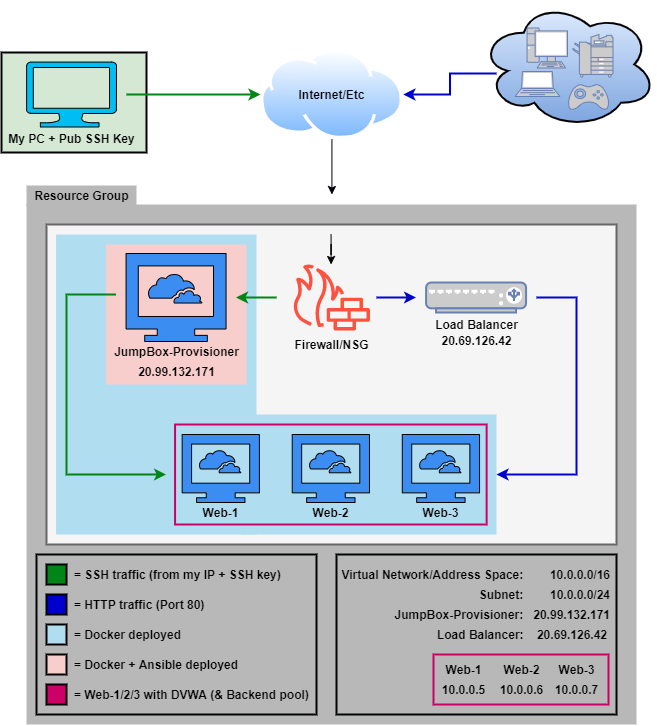

The diagram above was exported from draw.io. Its source (the exported page's mxGraphModel, read from the mxfile embedded in the PNG):
<mxGraphModel dx="1422" dy="762" grid="1" gridSize="10" guides="1" tooltips="1" connect="1" arrows="1" fold="1" page="1" pageScale="1" pageWidth="850" pageHeight="1100" math="0" shadow="0">
  <root>
    <mxCell id="0" />
    <mxCell id="1" parent="0" />
    <mxCell id="zziyI2RRdboM1bILsf-n-112" value="" style="whiteSpace=wrap;html=1;strokeWidth=2;fillColor=#d5e8d4;" parent="1" vertex="1">
      <mxGeometry x="95" y="88" width="145" height="100" as="geometry" />
    </mxCell>
    <mxCell id="zziyI2RRdboM1bILsf-n-111" style="edgeStyle=orthogonalEdgeStyle;rounded=0;orthogonalLoop=1;jettySize=auto;html=1;entryX=1;entryY=0.5;entryDx=0;entryDy=0;fontColor=#CC0066;strokeColor=#0000CC;strokeWidth=2;" parent="1" target="zziyI2RRdboM1bILsf-n-1" edge="1">
      <mxGeometry relative="1" as="geometry">
        <mxPoint x="590" y="109" as="sourcePoint" />
      </mxGeometry>
    </mxCell>
    <mxCell id="zziyI2RRdboM1bILsf-n-110" value="" style="ellipse;shape=cloud;whiteSpace=wrap;html=1;strokeWidth=2;fillColor=#dae8fc;gradientColor=#7ea6e0;" parent="1" vertex="1">
      <mxGeometry x="573.05" y="36.25" width="176.95" height="127.5" as="geometry" />
    </mxCell>
    <mxCell id="zziyI2RRdboM1bILsf-n-106" value="" style="fontColor=#0066CC;verticalAlign=top;verticalLabelPosition=bottom;labelPosition=center;align=center;html=1;outlineConnect=0;fillColor=#CCCCCC;strokeColor=#6881B3;gradientColor=none;gradientDirection=north;strokeWidth=2;shape=mxgraph.networks.copier;" parent="1" vertex="1">
      <mxGeometry x="666.5" y="70" width="40" height="42.5" as="geometry" />
    </mxCell>
    <mxCell id="zziyI2RRdboM1bILsf-n-105" value="" style="fontColor=#0066CC;verticalAlign=top;verticalLabelPosition=bottom;labelPosition=center;align=center;html=1;outlineConnect=0;fillColor=#CCCCCC;strokeColor=#6881B3;gradientColor=none;gradientDirection=north;strokeWidth=2;shape=mxgraph.networks.pc;" parent="1" vertex="1">
      <mxGeometry x="620.57" y="63.5" width="40.43" height="40" as="geometry" />
    </mxCell>
    <mxCell id="zziyI2RRdboM1bILsf-n-46" value="" style="whiteSpace=wrap;html=1;strokeWidth=2;fillColor=#B8B8B8;strokeColor=none;" parent="1" vertex="1">
      <mxGeometry x="120" y="240" width="610" height="520" as="geometry" />
    </mxCell>
    <mxCell id="zziyI2RRdboM1bILsf-n-24" value="" style="whiteSpace=wrap;html=1;fillColor=#f5f5f5;strokeWidth=2;strokeColor=#666666;fontColor=#333333;" parent="1" vertex="1">
      <mxGeometry x="140" y="260" width="570" height="320" as="geometry" />
    </mxCell>
    <mxCell id="zziyI2RRdboM1bILsf-n-37" value="" style="whiteSpace=wrap;html=1;strokeWidth=2;strokeColor=none;fillColor=#B1DDF0;" parent="1" vertex="1">
      <mxGeometry x="149.57" y="270" width="200.43" height="300" as="geometry" />
    </mxCell>
    <mxCell id="zziyI2RRdboM1bILsf-n-41" value="" style="whiteSpace=wrap;html=1;strokeWidth=2;strokeColor=none;fillColor=#F8CECC;" parent="1" vertex="1">
      <mxGeometry x="199.57" y="280" width="140.43" height="140" as="geometry" />
    </mxCell>
    <mxCell id="zziyI2RRdboM1bILsf-n-38" value="" style="whiteSpace=wrap;html=1;strokeWidth=2;strokeColor=none;fillColor=#B1DDF0;" parent="1" vertex="1">
      <mxGeometry x="334.57" y="450" width="255.43" height="120" as="geometry" />
    </mxCell>
    <mxCell id="zziyI2RRdboM1bILsf-n-15" value="" style="whiteSpace=wrap;html=1;fillColor=none;strokeColor=#CC0066;strokeWidth=2;" parent="1" vertex="1">
      <mxGeometry x="268.57" y="460" width="311.57" height="100" as="geometry" />
    </mxCell>
    <mxCell id="zziyI2RRdboM1bILsf-n-7" style="edgeStyle=orthogonalEdgeStyle;rounded=0;orthogonalLoop=1;jettySize=auto;html=1;" parent="1" target="zziyI2RRdboM1bILsf-n-2" edge="1">
      <mxGeometry relative="1" as="geometry">
        <mxPoint x="424.57" y="270" as="sourcePoint" />
      </mxGeometry>
    </mxCell>
    <mxCell id="zziyI2RRdboM1bILsf-n-48" style="edgeStyle=none;rounded=0;orthogonalLoop=1;jettySize=auto;html=1;fontColor=#CC0066;strokeWidth=1;strokeColor=#000005;" parent="1" source="zziyI2RRdboM1bILsf-n-1" edge="1">
      <mxGeometry relative="1" as="geometry">
        <mxPoint x="425.43000000000006" y="230" as="targetPoint" />
      </mxGeometry>
    </mxCell>
    <mxCell id="zziyI2RRdboM1bILsf-n-1" value="" style="aspect=fixed;perimeter=ellipsePerimeter;html=1;align=center;shadow=0;dashed=0;spacingTop=3;image;image=img/lib/active_directory/internet_cloud.svg;" parent="1" vertex="1">
      <mxGeometry x="354" y="85" width="142.86" height="90" as="geometry" />
    </mxCell>
    <mxCell id="zziyI2RRdboM1bILsf-n-5" style="edgeStyle=orthogonalEdgeStyle;rounded=0;orthogonalLoop=1;jettySize=auto;html=1;strokeWidth=2;strokeColor=#008516;" parent="1" edge="1">
      <mxGeometry relative="1" as="geometry">
        <mxPoint x="370" y="333" as="sourcePoint" />
        <mxPoint x="329.57" y="333" as="targetPoint" />
      </mxGeometry>
    </mxCell>
    <mxCell id="zziyI2RRdboM1bILsf-n-6" style="edgeStyle=orthogonalEdgeStyle;rounded=0;orthogonalLoop=1;jettySize=auto;html=1;strokeColor=#0000CC;strokeWidth=2;" parent="1" edge="1">
      <mxGeometry relative="1" as="geometry">
        <mxPoint x="470" y="333" as="sourcePoint" />
        <mxPoint x="509.57" y="333" as="targetPoint" />
      </mxGeometry>
    </mxCell>
    <mxCell id="zziyI2RRdboM1bILsf-n-2" value="" style="outlineConnect=0;fontColor=#232F3E;gradientColor=none;dashed=0;verticalLabelPosition=bottom;verticalAlign=top;align=center;html=1;fontSize=12;fontStyle=0;aspect=fixed;pointerEvents=1;shape=mxgraph.aws4.generic_firewall;fillColor=#FC523F;" parent="1" vertex="1">
      <mxGeometry x="385.57" y="300" width="78" height="66" as="geometry" />
    </mxCell>
    <mxCell id="zziyI2RRdboM1bILsf-n-19" style="edgeStyle=orthogonalEdgeStyle;rounded=0;orthogonalLoop=1;jettySize=auto;html=1;strokeWidth=2;strokeColor=#0000CC;" parent="1" edge="1">
      <mxGeometry relative="1" as="geometry">
        <mxPoint x="590" y="510" as="targetPoint" />
        <mxPoint x="630" y="333" as="sourcePoint" />
        <Array as="points">
          <mxPoint x="670" y="333" />
          <mxPoint x="670" y="510" />
        </Array>
      </mxGeometry>
    </mxCell>
    <mxCell id="zziyI2RRdboM1bILsf-n-3" value="" style="fontColor=#0066CC;verticalAlign=top;verticalLabelPosition=bottom;labelPosition=center;align=center;html=1;outlineConnect=0;fillColor=#CCCCCC;strokeColor=#6881B3;gradientColor=none;gradientDirection=north;strokeWidth=2;shape=mxgraph.networks.load_balancer;" parent="1" vertex="1">
      <mxGeometry x="519.57" y="318" width="100" height="30" as="geometry" />
    </mxCell>
    <mxCell id="zziyI2RRdboM1bILsf-n-18" style="edgeStyle=orthogonalEdgeStyle;rounded=0;orthogonalLoop=1;jettySize=auto;html=1;strokeWidth=2;strokeColor=#008516;" parent="1" edge="1">
      <mxGeometry relative="1" as="geometry">
        <mxPoint x="259.57" y="510" as="targetPoint" />
        <mxPoint x="209.57" y="330" as="sourcePoint" />
        <Array as="points">
          <mxPoint x="160" y="330" />
          <mxPoint x="160" y="510" />
        </Array>
      </mxGeometry>
    </mxCell>
    <mxCell id="zziyI2RRdboM1bILsf-n-4" value="" style="html=1;aspect=fixed;shadow=0;align=center;verticalAlign=top;fillColor=#3B8DF1;shape=mxgraph.gcp2.cloud_computer" parent="1" vertex="1">
      <mxGeometry x="219.57" y="289" width="100" height="88" as="geometry" />
    </mxCell>
    <mxCell id="zziyI2RRdboM1bILsf-n-9" value="" style="html=1;aspect=fixed;shadow=0;align=center;verticalAlign=top;fillColor=#3B8DF1;shape=mxgraph.gcp2.cloud_computer" parent="1" vertex="1">
      <mxGeometry x="385.72" y="470" width="77.27" height="68" as="geometry" />
    </mxCell>
    <mxCell id="zziyI2RRdboM1bILsf-n-10" value="" style="html=1;aspect=fixed;shadow=0;align=center;verticalAlign=top;fillColor=#3B8DF1;shape=mxgraph.gcp2.cloud_computer" parent="1" vertex="1">
      <mxGeometry x="275.65000000000003" y="470" width="77.27" height="68" as="geometry" />
    </mxCell>
    <mxCell id="zziyI2RRdboM1bILsf-n-11" value="" style="html=1;aspect=fixed;shadow=0;align=center;verticalAlign=top;fillColor=#3B8DF1;shape=mxgraph.gcp2.cloud_computer" parent="1" vertex="1">
      <mxGeometry x="495.78000000000003" y="470" width="77.27" height="68" as="geometry" />
    </mxCell>
    <mxCell id="zziyI2RRdboM1bILsf-n-12" value="Web-1" style="text;html=1;resizable=0;autosize=1;align=center;verticalAlign=middle;points=[];fillColor=none;strokeColor=none;rounded=0;fontStyle=1" parent="1" vertex="1">
      <mxGeometry x="289.29" y="538" width="50" height="20" as="geometry" />
    </mxCell>
    <mxCell id="zziyI2RRdboM1bILsf-n-13" value="Web-2" style="text;html=1;resizable=0;autosize=1;align=center;verticalAlign=middle;points=[];fillColor=none;strokeColor=none;rounded=0;fontStyle=1" parent="1" vertex="1">
      <mxGeometry x="398.92" y="538" width="50" height="20" as="geometry" />
    </mxCell>
    <mxCell id="zziyI2RRdboM1bILsf-n-14" value="Web-3" style="text;html=1;resizable=0;autosize=1;align=center;verticalAlign=middle;points=[];fillColor=none;strokeColor=none;rounded=0;fontStyle=1" parent="1" vertex="1">
      <mxGeometry x="509.42" y="538" width="50" height="20" as="geometry" />
    </mxCell>
    <mxCell id="zziyI2RRdboM1bILsf-n-20" value="JumpBox-Provisioner" style="text;html=1;resizable=0;autosize=1;align=center;verticalAlign=middle;points=[];fillColor=none;strokeColor=none;rounded=0;fontStyle=1" parent="1" vertex="1">
      <mxGeometry x="199.57" y="377" width="140" height="20" as="geometry" />
    </mxCell>
    <mxCell id="zziyI2RRdboM1bILsf-n-21" value="Load Balancer" style="text;html=1;resizable=0;autosize=1;align=center;verticalAlign=middle;points=[];fillColor=none;strokeColor=none;rounded=0;fontStyle=1" parent="1" vertex="1">
      <mxGeometry x="519.57" y="350" width="100" height="20" as="geometry" />
    </mxCell>
    <mxCell id="zziyI2RRdboM1bILsf-n-22" value="Firewall/NSG" style="text;html=1;resizable=0;autosize=1;align=center;verticalAlign=middle;points=[];fillColor=none;strokeColor=none;rounded=0;fontStyle=1" parent="1" vertex="1">
      <mxGeometry x="379.57" y="370" width="90" height="20" as="geometry" />
    </mxCell>
    <mxCell id="zziyI2RRdboM1bILsf-n-26" value="Resource Group" style="text;html=1;resizable=0;autosize=1;align=center;verticalAlign=middle;points=[];rounded=0;fontStyle=1;fillColor=#B8B8B8;" parent="1" vertex="1">
      <mxGeometry x="120" y="221" width="110" height="20" as="geometry" />
    </mxCell>
    <mxCell id="zziyI2RRdboM1bILsf-n-55" value="&lt;b&gt;&lt;font color=&quot;#000000&quot;&gt;Internet/Etc&lt;/font&gt;&lt;/b&gt;" style="text;html=1;align=center;verticalAlign=middle;resizable=0;points=[];autosize=1;strokeColor=none;fontColor=#CC0066;" parent="1" vertex="1">
      <mxGeometry x="385" y="120" width="80" height="20" as="geometry" />
    </mxCell>
    <mxCell id="zziyI2RRdboM1bILsf-n-57" value="&lt;b&gt;&lt;font color=&quot;#000000&quot;&gt;20.69.126.42&lt;br&gt;&lt;/font&gt;&lt;/b&gt;" style="text;html=1;align=center;verticalAlign=middle;resizable=0;points=[];autosize=1;strokeColor=none;fontColor=#CC0066;" parent="1" vertex="1">
      <mxGeometry x="524.5699999999999" y="366" width="90" height="20" as="geometry" />
    </mxCell>
    <mxCell id="zziyI2RRdboM1bILsf-n-58" value="&lt;span style=&quot;color: rgb(0 , 0 , 0) ; font-weight: 700 ; text-align: right&quot;&gt;20.99.132.171&lt;/span&gt;" style="text;html=1;align=center;verticalAlign=middle;resizable=0;points=[];autosize=1;strokeColor=none;fontColor=#CC0066;" parent="1" vertex="1">
      <mxGeometry x="224.77999999999997" y="397" width="90" height="20" as="geometry" />
    </mxCell>
    <mxCell id="zziyI2RRdboM1bILsf-n-102" style="edgeStyle=orthogonalEdgeStyle;rounded=0;orthogonalLoop=1;jettySize=auto;html=1;fontColor=#CC0066;strokeWidth=2;entryX=0;entryY=0.5;entryDx=0;entryDy=0;strokeColor=#008516;" parent="1" target="zziyI2RRdboM1bILsf-n-1" edge="1">
      <mxGeometry relative="1" as="geometry">
        <mxPoint x="420" y="58" as="targetPoint" />
        <mxPoint x="220" y="130" as="sourcePoint" />
        <Array as="points" />
      </mxGeometry>
    </mxCell>
    <mxCell id="zziyI2RRdboM1bILsf-n-100" value="" style="verticalLabelPosition=bottom;html=1;verticalAlign=top;align=center;fillColor=#00BEF2;shape=mxgraph.azure.computer;pointerEvents=1;fontColor=#CC0066;" parent="1" vertex="1">
      <mxGeometry x="120" y="97.5" width="90" height="65" as="geometry" />
    </mxCell>
    <mxCell id="zziyI2RRdboM1bILsf-n-101" value="&lt;b&gt;&lt;font color=&quot;#000000&quot;&gt;My PC + Pub SSH Key&lt;/font&gt;&lt;/b&gt;" style="text;html=1;align=center;verticalAlign=middle;resizable=0;points=[];autosize=1;strokeColor=none;fontColor=#CC0066;" parent="1" vertex="1">
      <mxGeometry x="95" y="163.5" width="140" height="20" as="geometry" />
    </mxCell>
    <mxCell id="zziyI2RRdboM1bILsf-n-104" value="" style="fontColor=#0066CC;verticalAlign=top;verticalLabelPosition=bottom;labelPosition=center;align=center;html=1;outlineConnect=0;fillColor=#CCCCCC;gradientColor=none;gradientDirection=north;strokeWidth=2;shape=mxgraph.networks.laptop;strokeColor=#6881B3;" parent="1" vertex="1">
      <mxGeometry x="608.5" y="107" width="45" height="25" as="geometry" />
    </mxCell>
    <mxCell id="zziyI2RRdboM1bILsf-n-107" value="" style="fontColor=#0066CC;verticalAlign=top;verticalLabelPosition=bottom;labelPosition=center;align=center;html=1;outlineConnect=0;fillColor=#CCCCCC;strokeColor=#6881B3;gradientColor=none;gradientDirection=north;strokeWidth=2;shape=mxgraph.networks.gamepad;" parent="1" vertex="1">
      <mxGeometry x="662" y="120" width="40" height="25" as="geometry" />
    </mxCell>
    <mxCell id="zziyI2RRdboM1bILsf-n-113" value="" style="whiteSpace=wrap;html=1;fontColor=#CC0066;strokeColor=#030405;strokeWidth=2;gradientColor=none;fillColor=none;" parent="1" vertex="1">
      <mxGeometry x="130" y="590" width="280" height="160" as="geometry" />
    </mxCell>
    <mxCell id="zziyI2RRdboM1bILsf-n-32" value="" style="whiteSpace=wrap;html=1;fontColor=#CC0066;strokeWidth=2;fillColor=#008516;" parent="1" vertex="1">
      <mxGeometry x="140" y="600" width="20" height="20" as="geometry" />
    </mxCell>
    <mxCell id="zziyI2RRdboM1bILsf-n-33" value="&lt;font color=&quot;#000000&quot;&gt;= SSH traffic (from my IP + SSH key)&lt;/font&gt;" style="text;html=1;resizable=0;autosize=1;align=left;verticalAlign=middle;points=[];fillColor=none;strokeColor=none;rounded=0;fontColor=#CC0066;fontStyle=1" parent="1" vertex="1">
      <mxGeometry x="165.57" y="600" width="220" height="20" as="geometry" />
    </mxCell>
    <mxCell id="zziyI2RRdboM1bILsf-n-34" value="" style="whiteSpace=wrap;html=1;fontColor=#CC0066;strokeColor=#000000;strokeWidth=2;fillColor=#0000CC;" parent="1" vertex="1">
      <mxGeometry x="140" y="630" width="20" height="20" as="geometry" />
    </mxCell>
    <mxCell id="zziyI2RRdboM1bILsf-n-35" value="&lt;font color=&quot;#000000&quot;&gt;= HTTP traffic (Port 80)&lt;/font&gt;" style="text;html=1;align=left;verticalAlign=middle;resizable=0;points=[];autosize=1;strokeColor=none;fontColor=#CC0066;fontStyle=1" parent="1" vertex="1">
      <mxGeometry x="165.57" y="630" width="150" height="20" as="geometry" />
    </mxCell>
    <mxCell id="zziyI2RRdboM1bILsf-n-39" value="" style="whiteSpace=wrap;html=1;fontColor=#CC0066;strokeColor=#000000;strokeWidth=2;fillColor=#B1DDF0;" parent="1" vertex="1">
      <mxGeometry x="140" y="660" width="20" height="20" as="geometry" />
    </mxCell>
    <mxCell id="zziyI2RRdboM1bILsf-n-40" value="&lt;div&gt;&lt;span style=&quot;color: rgb(5 , 5 , 5)&quot;&gt;= Docker deployed&lt;/span&gt;&lt;/div&gt;" style="text;html=1;align=left;verticalAlign=middle;resizable=0;points=[];autosize=1;strokeColor=none;fontColor=#CC0066;fontStyle=1" parent="1" vertex="1">
      <mxGeometry x="165.56999999999996" y="660" width="120" height="20" as="geometry" />
    </mxCell>
    <mxCell id="zziyI2RRdboM1bILsf-n-42" value="" style="whiteSpace=wrap;html=1;fontColor=#CC0066;strokeColor=#000000;strokeWidth=2;fillColor=#F8CECC;" parent="1" vertex="1">
      <mxGeometry x="140" y="690" width="20" height="20" as="geometry" />
    </mxCell>
    <mxCell id="zziyI2RRdboM1bILsf-n-43" value="&lt;font color=&quot;#000000&quot;&gt;= Docker + Ansible deployed&lt;/font&gt;" style="text;html=1;align=left;verticalAlign=middle;resizable=0;points=[];autosize=1;strokeColor=none;fontColor=#CC0066;fontStyle=1" parent="1" vertex="1">
      <mxGeometry x="165.57000000000002" y="690" width="180" height="20" as="geometry" />
    </mxCell>
    <mxCell id="zziyI2RRdboM1bILsf-n-49" value="" style="whiteSpace=wrap;html=1;fontColor=#CC0066;strokeWidth=2;strokeColor=#030001;fillColor=#CC0066;" parent="1" vertex="1">
      <mxGeometry x="140" y="720" width="20" height="20" as="geometry" />
    </mxCell>
    <mxCell id="zziyI2RRdboM1bILsf-n-50" value="&lt;font color=&quot;#030303&quot;&gt;&lt;b&gt;= Web-1/2/3 with DVWA (&amp;amp; Backend pool)&lt;/b&gt;&lt;/font&gt;" style="text;html=1;align=left;verticalAlign=middle;resizable=0;points=[];autosize=1;strokeColor=none;fontColor=#CC0066;" parent="1" vertex="1">
      <mxGeometry x="165.57" y="720" width="250" height="20" as="geometry" />
    </mxCell>
    <mxCell id="zziyI2RRdboM1bILsf-n-114" value="" style="whiteSpace=wrap;html=1;fontColor=#CC0066;strokeColor=#030405;strokeWidth=2;gradientColor=none;fillColor=none;" parent="1" vertex="1">
      <mxGeometry x="429.9999999999999" y="590" width="280" height="160" as="geometry" />
    </mxCell>
    <mxCell id="zziyI2RRdboM1bILsf-n-31" value="&lt;font color=&quot;#030303&quot;&gt;Virtual Network/Address Space:&amp;nbsp; &amp;nbsp; &amp;nbsp; &amp;nbsp; 10.0.0.0/16&lt;/font&gt;" style="text;html=1;resizable=0;autosize=1;align=right;verticalAlign=middle;points=[];rounded=0;fontStyle=1;fillColor=none;" parent="1" vertex="1">
      <mxGeometry x="425" y="600" width="280" height="20" as="geometry" />
    </mxCell>
    <mxCell id="zziyI2RRdboM1bILsf-n-44" value="&lt;font color=&quot;#000000&quot;&gt;JumpBox-Provisioner:&amp;nbsp; &amp;nbsp;20.99.132.171&lt;/font&gt;" style="text;html=1;align=right;verticalAlign=middle;resizable=0;points=[];autosize=1;fontStyle=1;fillColor=none;" parent="1" vertex="1">
      <mxGeometry x="475" y="640" width="230" height="20" as="geometry" />
    </mxCell>
    <mxCell id="zziyI2RRdboM1bILsf-n-45" value="&lt;font color=&quot;#000000&quot;&gt;&lt;b&gt;Load Balancer:&amp;nbsp; &amp;nbsp; 20.69.126.42&lt;/b&gt;&lt;/font&gt;" style="text;html=1;align=right;verticalAlign=middle;resizable=0;points=[];autosize=1;fillColor=none;" parent="1" vertex="1">
      <mxGeometry x="512" y="660" width="190" height="20" as="geometry" />
    </mxCell>
    <mxCell id="zziyI2RRdboM1bILsf-n-56" value="&lt;font color=&quot;#030303&quot;&gt;Subnet:&amp;nbsp; &amp;nbsp; &amp;nbsp; &amp;nbsp; 10.0.0.0/24&lt;/font&gt;" style="text;html=1;resizable=0;autosize=1;align=right;verticalAlign=middle;points=[];rounded=0;fontStyle=1;fillColor=none;" parent="1" vertex="1">
      <mxGeometry x="555" y="620" width="150" height="20" as="geometry" />
    </mxCell>
    <mxCell id="zziyI2RRdboM1bILsf-n-70" value="" style="whiteSpace=wrap;html=1;fontColor=#CC0066;strokeWidth=2;strokeColor=#CC0066;fillColor=none;" parent="1" vertex="1">
      <mxGeometry x="527" y="690" width="175" height="50" as="geometry" />
    </mxCell>
    <mxCell id="zziyI2RRdboM1bILsf-n-61" value="&lt;b&gt;&lt;font color=&quot;#000000&quot;&gt;10.0.0.5&lt;/font&gt;&lt;/b&gt;" style="text;html=1;align=center;verticalAlign=middle;resizable=0;points=[];autosize=1;strokeColor=none;fontColor=#CC0066;" parent="1" vertex="1">
      <mxGeometry x="526.9999999999999" y="715" width="60" height="20" as="geometry" />
    </mxCell>
    <mxCell id="zziyI2RRdboM1bILsf-n-62" value="&lt;b&gt;&lt;font color=&quot;#000000&quot;&gt;10.0.0.6&lt;br&gt;&lt;/font&gt;&lt;/b&gt;" style="text;html=1;align=center;verticalAlign=middle;resizable=0;points=[];autosize=1;strokeColor=none;fontColor=#CC0066;" parent="1" vertex="1">
      <mxGeometry x="584.5000000000001" y="715" width="60" height="20" as="geometry" />
    </mxCell>
    <mxCell id="zziyI2RRdboM1bILsf-n-63" value="&lt;b&gt;&lt;font color=&quot;#000000&quot;&gt;10.0.0.7&lt;br&gt;&lt;/font&gt;&lt;/b&gt;" style="text;html=1;align=center;verticalAlign=middle;resizable=0;points=[];autosize=1;strokeColor=none;fontColor=#CC0066;" parent="1" vertex="1">
      <mxGeometry x="639.5" y="715" width="60" height="20" as="geometry" />
    </mxCell>
    <mxCell id="zziyI2RRdboM1bILsf-n-64" value="&lt;b&gt;&lt;font color=&quot;#000000&quot;&gt;Web-2&lt;/font&gt;&lt;/b&gt;" style="text;html=1;align=center;verticalAlign=middle;resizable=0;points=[];autosize=1;strokeColor=none;fontColor=#CC0066;" parent="1" vertex="1">
      <mxGeometry x="589.5" y="695" width="50" height="20" as="geometry" />
    </mxCell>
    <mxCell id="zziyI2RRdboM1bILsf-n-65" value="&lt;b&gt;&lt;font color=&quot;#000000&quot;&gt;Web-1&lt;/font&gt;&lt;/b&gt;" style="text;html=1;align=center;verticalAlign=middle;resizable=0;points=[];autosize=1;strokeColor=none;fontColor=#CC0066;" parent="1" vertex="1">
      <mxGeometry x="531.8599999999999" y="695" width="50" height="20" as="geometry" />
    </mxCell>
    <mxCell id="zziyI2RRdboM1bILsf-n-66" value="&lt;b&gt;&lt;font color=&quot;#000000&quot;&gt;Web-3&lt;/font&gt;&lt;/b&gt;" style="text;html=1;align=center;verticalAlign=middle;resizable=0;points=[];autosize=1;strokeColor=none;fontColor=#CC0066;" parent="1" vertex="1">
      <mxGeometry x="644.5" y="695" width="50" height="20" as="geometry" />
    </mxCell>
  </root>
</mxGraphModel>